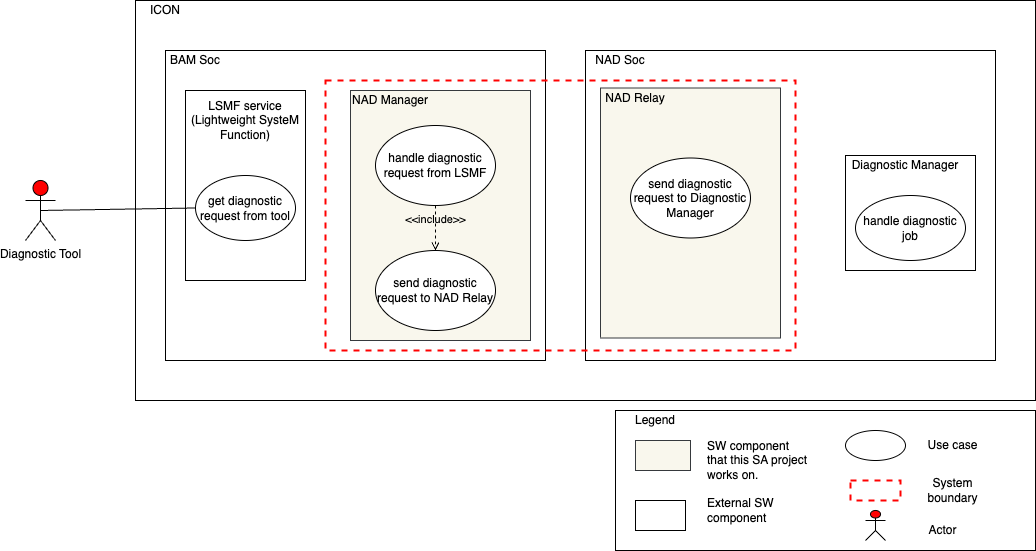

The diagram above was exported from draw.io. Its source (the exported page's mxGraphModel, read from the mxfile embedded in the PNG):
<mxGraphModel dx="1224" dy="1129" grid="1" gridSize="10" guides="1" tooltips="1" connect="1" arrows="1" fold="1" page="1" pageScale="1" pageWidth="850" pageHeight="1100" math="0" shadow="0">
  <root>
    <mxCell id="Xa5zSqg6zmUXAwr3IGvP-0" />
    <mxCell id="Xa5zSqg6zmUXAwr3IGvP-1" parent="Xa5zSqg6zmUXAwr3IGvP-0" />
    <mxCell id="Xa5zSqg6zmUXAwr3IGvP-2" value="Diagnostic Tool" style="shape=umlActor;verticalLabelPosition=bottom;verticalAlign=top;html=1;outlineConnect=0;fillColor=#FF0000;" parent="Xa5zSqg6zmUXAwr3IGvP-1" vertex="1">
      <mxGeometry x="1590" y="1240" width="30" height="60" as="geometry" />
    </mxCell>
    <mxCell id="TrtcIF38HcR4p8NtH9US-4" value="" style="rounded=0;whiteSpace=wrap;html=1;" parent="Xa5zSqg6zmUXAwr3IGvP-1" vertex="1">
      <mxGeometry x="1700" y="1060" width="900" height="400" as="geometry" />
    </mxCell>
    <mxCell id="TrtcIF38HcR4p8NtH9US-5" value="" style="rounded=0;whiteSpace=wrap;html=1;" parent="Xa5zSqg6zmUXAwr3IGvP-1" vertex="1">
      <mxGeometry x="1730" y="1110" width="380" height="310" as="geometry" />
    </mxCell>
    <mxCell id="TrtcIF38HcR4p8NtH9US-6" value="" style="rounded=0;whiteSpace=wrap;html=1;" parent="Xa5zSqg6zmUXAwr3IGvP-1" vertex="1">
      <mxGeometry x="2150" y="1110" width="410" height="310" as="geometry" />
    </mxCell>
    <mxCell id="TrtcIF38HcR4p8NtH9US-7" value="ICON" style="text;html=1;strokeColor=none;fillColor=none;align=center;verticalAlign=middle;whiteSpace=wrap;rounded=0;" parent="Xa5zSqg6zmUXAwr3IGvP-1" vertex="1">
      <mxGeometry x="1710" y="1060" width="40" height="20" as="geometry" />
    </mxCell>
    <mxCell id="TrtcIF38HcR4p8NtH9US-8" value="BAM Soc" style="text;html=1;strokeColor=none;fillColor=none;align=center;verticalAlign=middle;whiteSpace=wrap;rounded=0;" parent="Xa5zSqg6zmUXAwr3IGvP-1" vertex="1">
      <mxGeometry x="1730" y="1110" width="60" height="20" as="geometry" />
    </mxCell>
    <mxCell id="TrtcIF38HcR4p8NtH9US-9" value="NAD Soc" style="text;html=1;strokeColor=none;fillColor=none;align=center;verticalAlign=middle;whiteSpace=wrap;rounded=0;" parent="Xa5zSqg6zmUXAwr3IGvP-1" vertex="1">
      <mxGeometry x="2155" y="1110" width="60" height="20" as="geometry" />
    </mxCell>
    <mxCell id="TrtcIF38HcR4p8NtH9US-16" style="edgeStyle=orthogonalEdgeStyle;rounded=0;orthogonalLoop=1;jettySize=auto;html=1;exitX=0.5;exitY=1;exitDx=0;exitDy=0;" parent="Xa5zSqg6zmUXAwr3IGvP-1" edge="1">
      <mxGeometry relative="1" as="geometry">
        <mxPoint x="2200" y="1160" as="sourcePoint" />
        <mxPoint x="2200" y="1160" as="targetPoint" />
      </mxGeometry>
    </mxCell>
    <mxCell id="TrtcIF38HcR4p8NtH9US-17" value="" style="rounded=0;whiteSpace=wrap;html=1;" parent="Xa5zSqg6zmUXAwr3IGvP-1" vertex="1">
      <mxGeometry x="1750" y="1150" width="120" height="190" as="geometry" />
    </mxCell>
    <mxCell id="TrtcIF38HcR4p8NtH9US-18" value="LSMF service&lt;br&gt;(Lightweight SysteM Function)" style="text;html=1;strokeColor=none;fillColor=none;align=center;verticalAlign=middle;whiteSpace=wrap;rounded=0;" parent="Xa5zSqg6zmUXAwr3IGvP-1" vertex="1">
      <mxGeometry x="1750" y="1170" width="120" height="20" as="geometry" />
    </mxCell>
    <mxCell id="TrtcIF38HcR4p8NtH9US-19" value="get diagnostic request from tool" style="ellipse;whiteSpace=wrap;html=1;" parent="Xa5zSqg6zmUXAwr3IGvP-1" vertex="1">
      <mxGeometry x="1760" y="1235" width="100" height="65" as="geometry" />
    </mxCell>
    <mxCell id="TrtcIF38HcR4p8NtH9US-20" value="" style="rounded=0;whiteSpace=wrap;html=1;fillColor=none;strokeColor=#FF0000;dashed=1;strokeWidth=2;" parent="Xa5zSqg6zmUXAwr3IGvP-1" vertex="1">
      <mxGeometry x="1890" y="1140" width="470" height="270" as="geometry" />
    </mxCell>
    <mxCell id="TrtcIF38HcR4p8NtH9US-22" value="" style="rounded=0;whiteSpace=wrap;html=1;strokeColor=#000000;strokeWidth=1;fillColor=none;" parent="Xa5zSqg6zmUXAwr3IGvP-1" vertex="1">
      <mxGeometry x="2410" y="1215" width="130" height="115" as="geometry" />
    </mxCell>
    <mxCell id="TrtcIF38HcR4p8NtH9US-23" value="Diagnostic Manager" style="text;html=1;strokeColor=none;fillColor=none;align=center;verticalAlign=middle;whiteSpace=wrap;rounded=0;" parent="Xa5zSqg6zmUXAwr3IGvP-1" vertex="1">
      <mxGeometry x="2410" y="1215" width="120" height="20" as="geometry" />
    </mxCell>
    <mxCell id="TrtcIF38HcR4p8NtH9US-24" value="handle diagnostic job" style="ellipse;whiteSpace=wrap;html=1;" parent="Xa5zSqg6zmUXAwr3IGvP-1" vertex="1">
      <mxGeometry x="2420" y="1255" width="110" height="65" as="geometry" />
    </mxCell>
    <mxCell id="TrtcIF38HcR4p8NtH9US-25" value="" style="rounded=0;whiteSpace=wrap;html=1;fillColor=#f9f7ed;strokeColor=#36393d;" parent="Xa5zSqg6zmUXAwr3IGvP-1" vertex="1">
      <mxGeometry x="1915" y="1150" width="180" height="250" as="geometry" />
    </mxCell>
    <mxCell id="TrtcIF38HcR4p8NtH9US-26" value="handle diagnostic request from LSMF" style="ellipse;whiteSpace=wrap;html=1;" parent="Xa5zSqg6zmUXAwr3IGvP-1" vertex="1">
      <mxGeometry x="1940" y="1185" width="120" height="80" as="geometry" />
    </mxCell>
    <mxCell id="TrtcIF38HcR4p8NtH9US-27" value="send diagnostic request to NAD Relay" style="ellipse;whiteSpace=wrap;html=1;" parent="Xa5zSqg6zmUXAwr3IGvP-1" vertex="1">
      <mxGeometry x="1940" y="1310" width="120" height="80" as="geometry" />
    </mxCell>
    <mxCell id="TrtcIF38HcR4p8NtH9US-28" value="NAD Manager" style="text;html=1;strokeColor=none;fillColor=none;align=center;verticalAlign=middle;whiteSpace=wrap;rounded=0;" parent="Xa5zSqg6zmUXAwr3IGvP-1" vertex="1">
      <mxGeometry x="1905" y="1150" width="100" height="20" as="geometry" />
    </mxCell>
    <mxCell id="TrtcIF38HcR4p8NtH9US-50" value="" style="rounded=0;whiteSpace=wrap;html=1;fillColor=#f9f7ed;strokeColor=#36393d;" parent="Xa5zSqg6zmUXAwr3IGvP-1" vertex="1">
      <mxGeometry x="2165" y="1147.5" width="180" height="250" as="geometry" />
    </mxCell>
    <mxCell id="TrtcIF38HcR4p8NtH9US-51" value="NAD Relay" style="text;html=1;strokeColor=none;fillColor=none;align=center;verticalAlign=middle;whiteSpace=wrap;rounded=0;" parent="Xa5zSqg6zmUXAwr3IGvP-1" vertex="1">
      <mxGeometry x="2150" y="1147.5" width="100" height="20" as="geometry" />
    </mxCell>
    <mxCell id="TrtcIF38HcR4p8NtH9US-52" value="send diagnostic request to Diagnostic Manager" style="ellipse;whiteSpace=wrap;html=1;" parent="Xa5zSqg6zmUXAwr3IGvP-1" vertex="1">
      <mxGeometry x="2195" y="1217.5" width="120" height="80" as="geometry" />
    </mxCell>
    <mxCell id="TrtcIF38HcR4p8NtH9US-53" value="" style="endArrow=none;html=1;entryX=0;entryY=0.5;entryDx=0;entryDy=0;exitX=0.5;exitY=0.5;exitDx=0;exitDy=0;exitPerimeter=0;" parent="Xa5zSqg6zmUXAwr3IGvP-1" source="Xa5zSqg6zmUXAwr3IGvP-2" target="TrtcIF38HcR4p8NtH9US-19" edge="1">
      <mxGeometry width="50" height="50" relative="1" as="geometry">
        <mxPoint x="1620" y="1268" as="sourcePoint" />
        <mxPoint x="2130" y="1050" as="targetPoint" />
      </mxGeometry>
    </mxCell>
    <mxCell id="PgLuZMRRrY8A3xXcg9SI-0" value="&amp;lt;&amp;lt;include&amp;gt;&amp;gt;" style="edgeStyle=none;html=1;endArrow=open;verticalAlign=bottom;dashed=1;labelBackgroundColor=none;exitX=0.5;exitY=1;exitDx=0;exitDy=0;" parent="Xa5zSqg6zmUXAwr3IGvP-1" source="TrtcIF38HcR4p8NtH9US-26" target="TrtcIF38HcR4p8NtH9US-27" edge="1">
      <mxGeometry width="160" relative="1" as="geometry">
        <mxPoint x="1970" y="1320" as="sourcePoint" />
        <mxPoint x="2130" y="1320" as="targetPoint" />
      </mxGeometry>
    </mxCell>
    <mxCell id="YlpWbHLkQJxrN3ksnTRD-0" value="" style="rounded=0;whiteSpace=wrap;html=1;strokeWidth=1;fillColor=none;" vertex="1" parent="Xa5zSqg6zmUXAwr3IGvP-1">
      <mxGeometry x="2180" y="1470" width="420" height="140" as="geometry" />
    </mxCell>
    <mxCell id="YlpWbHLkQJxrN3ksnTRD-1" value="" style="ellipse;whiteSpace=wrap;html=1;strokeColor=#000000;strokeWidth=1;fillColor=none;" vertex="1" parent="Xa5zSqg6zmUXAwr3IGvP-1">
      <mxGeometry x="2410" y="1490" width="60" height="30" as="geometry" />
    </mxCell>
    <mxCell id="YlpWbHLkQJxrN3ksnTRD-2" value="Use case" style="text;html=1;strokeColor=none;fillColor=none;align=center;verticalAlign=middle;whiteSpace=wrap;rounded=0;" vertex="1" parent="Xa5zSqg6zmUXAwr3IGvP-1">
      <mxGeometry x="2485" y="1495" width="65" height="20" as="geometry" />
    </mxCell>
    <mxCell id="YlpWbHLkQJxrN3ksnTRD-3" value="" style="rounded=0;whiteSpace=wrap;html=1;fillColor=none;strokeColor=#FF0000;dashed=1;strokeWidth=2;" vertex="1" parent="Xa5zSqg6zmUXAwr3IGvP-1">
      <mxGeometry x="2415" y="1540" width="50" height="20" as="geometry" />
    </mxCell>
    <mxCell id="YlpWbHLkQJxrN3ksnTRD-4" value="System boundary" style="text;html=1;strokeColor=none;fillColor=none;align=center;verticalAlign=middle;whiteSpace=wrap;rounded=0;" vertex="1" parent="Xa5zSqg6zmUXAwr3IGvP-1">
      <mxGeometry x="2485" y="1540" width="65" height="20" as="geometry" />
    </mxCell>
    <mxCell id="YlpWbHLkQJxrN3ksnTRD-5" value="" style="shape=umlActor;verticalLabelPosition=bottom;verticalAlign=top;html=1;outlineConnect=0;fillColor=#FF0000;" vertex="1" parent="Xa5zSqg6zmUXAwr3IGvP-1">
      <mxGeometry x="2430" y="1570" width="20" height="30" as="geometry" />
    </mxCell>
    <mxCell id="YlpWbHLkQJxrN3ksnTRD-6" value="Actor" style="text;html=1;strokeColor=none;fillColor=none;align=center;verticalAlign=middle;whiteSpace=wrap;rounded=0;" vertex="1" parent="Xa5zSqg6zmUXAwr3IGvP-1">
      <mxGeometry x="2475" y="1580" width="65" height="20" as="geometry" />
    </mxCell>
    <mxCell id="YlpWbHLkQJxrN3ksnTRD-7" value="Legend" style="text;html=1;strokeColor=none;fillColor=none;align=center;verticalAlign=middle;whiteSpace=wrap;rounded=0;" vertex="1" parent="Xa5zSqg6zmUXAwr3IGvP-1">
      <mxGeometry x="2200" y="1470" width="40" height="20" as="geometry" />
    </mxCell>
    <mxCell id="YlpWbHLkQJxrN3ksnTRD-8" value="" style="rounded=0;whiteSpace=wrap;html=1;fillColor=#f9f7ed;strokeColor=#36393d;" vertex="1" parent="Xa5zSqg6zmUXAwr3IGvP-1">
      <mxGeometry x="2200" y="1500" width="55" height="30" as="geometry" />
    </mxCell>
    <mxCell id="YlpWbHLkQJxrN3ksnTRD-9" value="SW component that this SA project works on." style="text;html=1;strokeColor=none;fillColor=none;align=left;verticalAlign=middle;whiteSpace=wrap;rounded=0;" vertex="1" parent="Xa5zSqg6zmUXAwr3IGvP-1">
      <mxGeometry x="2270" y="1510" width="105" height="20" as="geometry" />
    </mxCell>
    <mxCell id="YlpWbHLkQJxrN3ksnTRD-10" value="" style="rounded=0;whiteSpace=wrap;html=1;" vertex="1" parent="Xa5zSqg6zmUXAwr3IGvP-1">
      <mxGeometry x="2200" y="1560" width="50" height="30" as="geometry" />
    </mxCell>
    <mxCell id="YlpWbHLkQJxrN3ksnTRD-11" value="External SW component" style="text;html=1;strokeColor=none;fillColor=none;align=left;verticalAlign=middle;whiteSpace=wrap;rounded=0;" vertex="1" parent="Xa5zSqg6zmUXAwr3IGvP-1">
      <mxGeometry x="2270" y="1560" width="105" height="20" as="geometry" />
    </mxCell>
  </root>
</mxGraphModel>